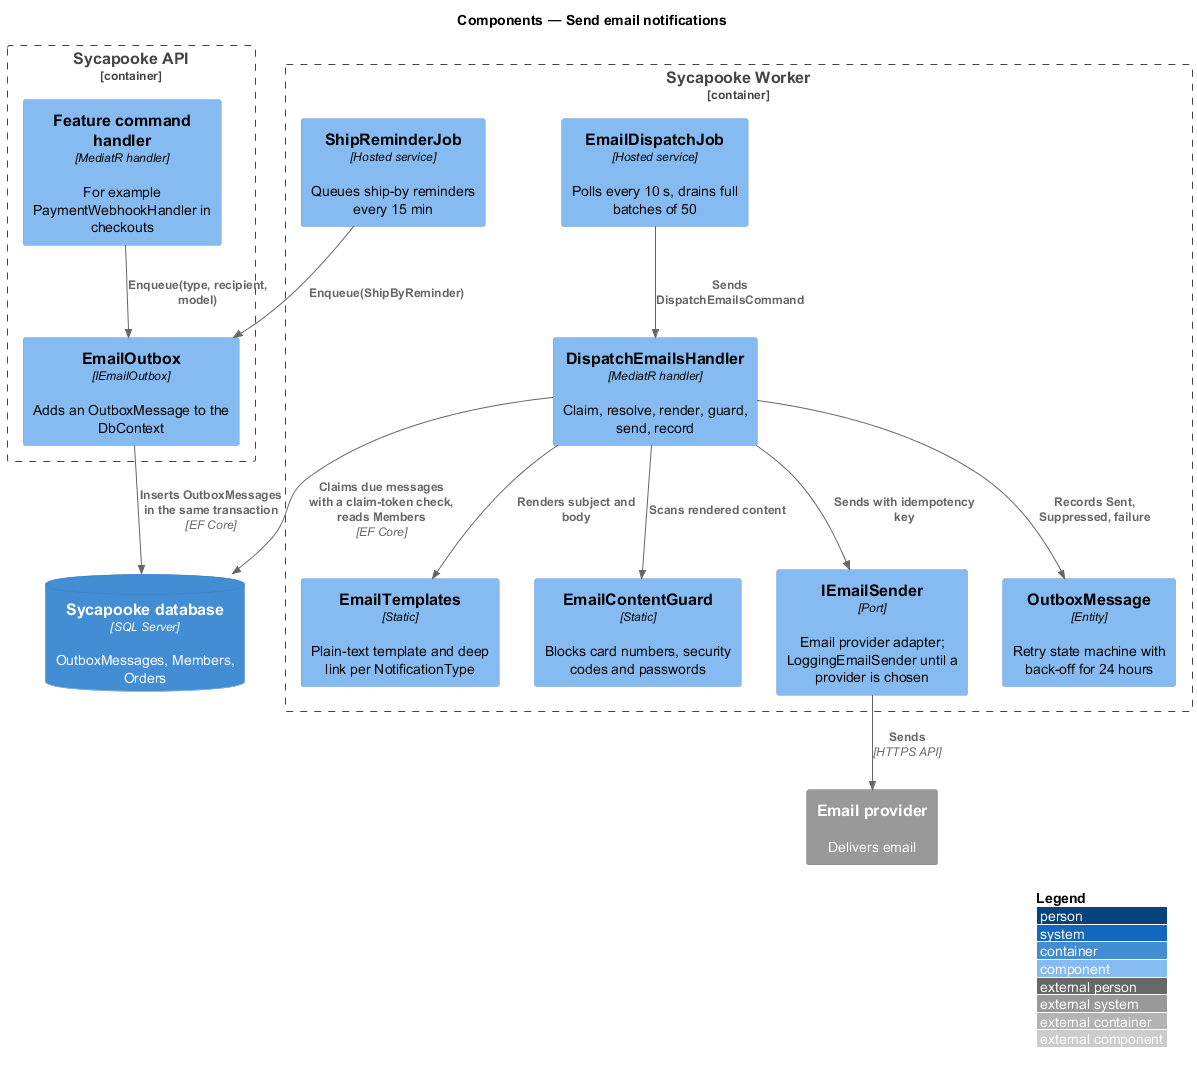

The diagram above was rendered by PlantUML. Its source (embedded in the PNG):
@startuml
!include <C4/C4_Component>
LAYOUT_WITH_LEGEND()
title Components — Send email notifications

Container_Boundary(api, "Sycapooke API") {
  Component(producer, "Feature command handler", "MediatR handler", "For example PaymentWebhookHandler in checkouts")
  Component(publisher, "EmailOutbox", "IEmailOutbox", "Adds an OutboxMessage to the DbContext")
}
Container_Boundary(worker, "Sycapooke Worker") {
  Component(dispatcher, "EmailDispatchJob", "Hosted service", "Polls every 10 s, drains full batches of 50")
  Component(reminders, "ShipReminderJob", "Hosted service", "Queues ship-by reminders every 15 min")
  Component(handler, "DispatchEmailsHandler", "MediatR handler", "Claim, resolve, render, guard, send, record")
  Component(renderer, "EmailTemplates", "Static", "Plain-text template and deep link per NotificationType")
  Component(guard, "EmailContentGuard", "Static", "Blocks card numbers, security codes and passwords")
  Component(sender, "IEmailSender", "Port", "Email provider adapter; LoggingEmailSender until a provider is chosen")
  Component(outbox, "OutboxMessage", "Entity", "Retry state machine with back-off for 24 hours")
}
ContainerDb(db, "Sycapooke database", "SQL Server", "OutboxMessages, Members, Orders")
System_Ext(email, "Email provider", "Delivers email")

Rel(producer, publisher, "Enqueue(type, recipient, model)")
Rel(publisher, db, "Inserts OutboxMessages in the same transaction", "EF Core")
Rel(reminders, publisher, "Enqueue(ShipByReminder)")
Rel(dispatcher, handler, "Sends DispatchEmailsCommand")
Rel(handler, db, "Claims due messages with a claim-token check, reads Members", "EF Core")
Rel(handler, renderer, "Renders subject and body")
Rel(handler, guard, "Scans rendered content")
Rel(handler, sender, "Sends with idempotency key")
Rel(handler, outbox, "Records Sent, Suppressed, failure")
Rel(sender, email, "Sends", "HTTPS API")
@enduml